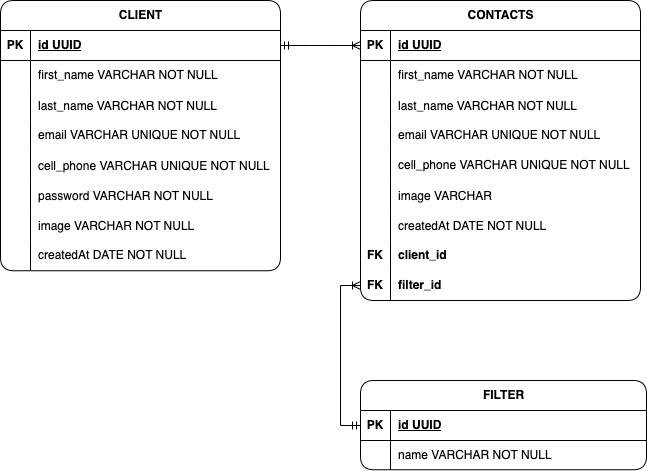

The diagram above was exported from draw.io. Its source (the exported page's mxGraphModel, read from the mxfile embedded in the PNG):
<mxGraphModel dx="1137" dy="718" grid="0" gridSize="10" guides="1" tooltips="1" connect="1" arrows="1" fold="1" page="1" pageScale="1" pageWidth="827" pageHeight="1169" background="#ffffff" math="0" shadow="0">
  <root>
    <mxCell id="0" />
    <mxCell id="1" parent="0" />
    <mxCell id="jvOADC7_jm3HE68UrYT4-1" value="CLIENT" style="shape=table;startSize=30;container=1;collapsible=1;childLayout=tableLayout;fixedRows=1;rowLines=0;fontStyle=1;align=center;resizeLast=1;html=1;rounded=1;" parent="1" vertex="1">
      <mxGeometry x="90" y="100" width="280" height="270.25" as="geometry">
        <mxRectangle x="90" y="100" width="78" height="30" as="alternateBounds" />
      </mxGeometry>
    </mxCell>
    <mxCell id="jvOADC7_jm3HE68UrYT4-2" value="" style="shape=tableRow;horizontal=0;startSize=0;swimlaneHead=0;swimlaneBody=0;fillColor=none;collapsible=0;dropTarget=0;points=[[0,0.5],[1,0.5]];portConstraint=eastwest;top=0;left=0;right=0;bottom=1;" parent="jvOADC7_jm3HE68UrYT4-1" vertex="1">
      <mxGeometry y="30" width="280" height="30" as="geometry" />
    </mxCell>
    <mxCell id="jvOADC7_jm3HE68UrYT4-3" value="PK" style="shape=partialRectangle;connectable=0;fillColor=none;top=0;left=0;bottom=0;right=0;fontStyle=1;overflow=hidden;whiteSpace=wrap;html=1;" parent="jvOADC7_jm3HE68UrYT4-2" vertex="1">
      <mxGeometry width="30" height="30" as="geometry">
        <mxRectangle width="30" height="30" as="alternateBounds" />
      </mxGeometry>
    </mxCell>
    <mxCell id="jvOADC7_jm3HE68UrYT4-4" value="id UUID" style="shape=partialRectangle;connectable=0;fillColor=none;top=0;left=0;bottom=0;right=0;align=left;spacingLeft=6;fontStyle=5;overflow=hidden;whiteSpace=wrap;html=1;" parent="jvOADC7_jm3HE68UrYT4-2" vertex="1">
      <mxGeometry x="30" width="250" height="30" as="geometry">
        <mxRectangle width="250" height="30" as="alternateBounds" />
      </mxGeometry>
    </mxCell>
    <mxCell id="jvOADC7_jm3HE68UrYT4-5" value="" style="shape=tableRow;horizontal=0;startSize=0;swimlaneHead=0;swimlaneBody=0;fillColor=none;collapsible=0;dropTarget=0;points=[[0,0.5],[1,0.5]];portConstraint=eastwest;top=0;left=0;right=0;bottom=0;" parent="jvOADC7_jm3HE68UrYT4-1" vertex="1">
      <mxGeometry y="60" width="280" height="30" as="geometry" />
    </mxCell>
    <mxCell id="jvOADC7_jm3HE68UrYT4-6" value="" style="shape=partialRectangle;connectable=0;fillColor=none;top=0;left=0;bottom=0;right=0;editable=1;overflow=hidden;whiteSpace=wrap;html=1;" parent="jvOADC7_jm3HE68UrYT4-5" vertex="1">
      <mxGeometry width="30" height="30" as="geometry">
        <mxRectangle width="30" height="30" as="alternateBounds" />
      </mxGeometry>
    </mxCell>
    <mxCell id="jvOADC7_jm3HE68UrYT4-7" value="first_name VARCHAR NOT NULL" style="shape=partialRectangle;connectable=0;fillColor=none;top=0;left=0;bottom=0;right=0;align=left;spacingLeft=6;overflow=hidden;whiteSpace=wrap;html=1;" parent="jvOADC7_jm3HE68UrYT4-5" vertex="1">
      <mxGeometry x="30" width="250" height="30" as="geometry">
        <mxRectangle width="250" height="30" as="alternateBounds" />
      </mxGeometry>
    </mxCell>
    <mxCell id="sx52FNT__N6d4fqhFHLU-23" value="" style="shape=tableRow;horizontal=0;startSize=0;swimlaneHead=0;swimlaneBody=0;fillColor=none;collapsible=0;dropTarget=0;points=[[0,0.5],[1,0.5]];portConstraint=eastwest;top=0;left=0;right=0;bottom=0;" vertex="1" parent="jvOADC7_jm3HE68UrYT4-1">
      <mxGeometry y="90" width="280" height="30" as="geometry" />
    </mxCell>
    <mxCell id="sx52FNT__N6d4fqhFHLU-24" value="" style="shape=partialRectangle;connectable=0;fillColor=none;top=0;left=0;bottom=0;right=0;editable=1;overflow=hidden;" vertex="1" parent="sx52FNT__N6d4fqhFHLU-23">
      <mxGeometry width="30" height="30" as="geometry">
        <mxRectangle width="30" height="30" as="alternateBounds" />
      </mxGeometry>
    </mxCell>
    <mxCell id="sx52FNT__N6d4fqhFHLU-25" value="last_name VARCHAR NOT NULL" style="shape=partialRectangle;connectable=0;fillColor=none;top=0;left=0;bottom=0;right=0;align=left;spacingLeft=6;overflow=hidden;" vertex="1" parent="sx52FNT__N6d4fqhFHLU-23">
      <mxGeometry x="30" width="250" height="30" as="geometry">
        <mxRectangle width="250" height="30" as="alternateBounds" />
      </mxGeometry>
    </mxCell>
    <mxCell id="jvOADC7_jm3HE68UrYT4-8" value="" style="shape=tableRow;horizontal=0;startSize=0;swimlaneHead=0;swimlaneBody=0;fillColor=none;collapsible=0;dropTarget=0;points=[[0,0.5],[1,0.5]];portConstraint=eastwest;top=0;left=0;right=0;bottom=0;" parent="jvOADC7_jm3HE68UrYT4-1" vertex="1">
      <mxGeometry y="120" width="280" height="30" as="geometry" />
    </mxCell>
    <mxCell id="jvOADC7_jm3HE68UrYT4-9" value="" style="shape=partialRectangle;connectable=0;fillColor=none;top=0;left=0;bottom=0;right=0;editable=1;overflow=hidden;whiteSpace=wrap;html=1;" parent="jvOADC7_jm3HE68UrYT4-8" vertex="1">
      <mxGeometry width="30" height="30" as="geometry">
        <mxRectangle width="30" height="30" as="alternateBounds" />
      </mxGeometry>
    </mxCell>
    <mxCell id="jvOADC7_jm3HE68UrYT4-10" value="email VARCHAR UNIQUE NOT NULL" style="shape=partialRectangle;connectable=0;fillColor=none;top=0;left=0;bottom=0;right=0;align=left;spacingLeft=6;overflow=hidden;whiteSpace=wrap;html=1;" parent="jvOADC7_jm3HE68UrYT4-8" vertex="1">
      <mxGeometry x="30" width="250" height="30" as="geometry">
        <mxRectangle width="250" height="30" as="alternateBounds" />
      </mxGeometry>
    </mxCell>
    <mxCell id="jvOADC7_jm3HE68UrYT4-27" value="" style="shape=tableRow;horizontal=0;startSize=0;swimlaneHead=0;swimlaneBody=0;fillColor=none;collapsible=0;dropTarget=0;points=[[0,0.5],[1,0.5]];portConstraint=eastwest;top=0;left=0;right=0;bottom=0;" parent="jvOADC7_jm3HE68UrYT4-1" vertex="1">
      <mxGeometry y="150" width="280" height="30" as="geometry" />
    </mxCell>
    <mxCell id="jvOADC7_jm3HE68UrYT4-28" value="" style="shape=partialRectangle;connectable=0;fillColor=none;top=0;left=0;bottom=0;right=0;editable=1;overflow=hidden;" parent="jvOADC7_jm3HE68UrYT4-27" vertex="1">
      <mxGeometry width="30" height="30" as="geometry">
        <mxRectangle width="30" height="30" as="alternateBounds" />
      </mxGeometry>
    </mxCell>
    <mxCell id="jvOADC7_jm3HE68UrYT4-29" value="cell_phone VARCHAR UNIQUE NOT NULL" style="shape=partialRectangle;connectable=0;fillColor=none;top=0;left=0;bottom=0;right=0;align=left;spacingLeft=6;overflow=hidden;" parent="jvOADC7_jm3HE68UrYT4-27" vertex="1">
      <mxGeometry x="30" width="250" height="30" as="geometry">
        <mxRectangle width="250" height="30" as="alternateBounds" />
      </mxGeometry>
    </mxCell>
    <mxCell id="sx52FNT__N6d4fqhFHLU-20" value="" style="shape=tableRow;horizontal=0;startSize=0;swimlaneHead=0;swimlaneBody=0;fillColor=none;collapsible=0;dropTarget=0;points=[[0,0.5],[1,0.5]];portConstraint=eastwest;top=0;left=0;right=0;bottom=0;" vertex="1" parent="jvOADC7_jm3HE68UrYT4-1">
      <mxGeometry y="180" width="280" height="30" as="geometry" />
    </mxCell>
    <mxCell id="sx52FNT__N6d4fqhFHLU-21" value="" style="shape=partialRectangle;connectable=0;fillColor=none;top=0;left=0;bottom=0;right=0;editable=1;overflow=hidden;" vertex="1" parent="sx52FNT__N6d4fqhFHLU-20">
      <mxGeometry width="30" height="30" as="geometry">
        <mxRectangle width="30" height="30" as="alternateBounds" />
      </mxGeometry>
    </mxCell>
    <mxCell id="sx52FNT__N6d4fqhFHLU-22" value="password VARCHAR NOT NULL" style="shape=partialRectangle;connectable=0;fillColor=none;top=0;left=0;bottom=0;right=0;align=left;spacingLeft=6;overflow=hidden;" vertex="1" parent="sx52FNT__N6d4fqhFHLU-20">
      <mxGeometry x="30" width="250" height="30" as="geometry">
        <mxRectangle width="250" height="30" as="alternateBounds" />
      </mxGeometry>
    </mxCell>
    <mxCell id="sx52FNT__N6d4fqhFHLU-26" value="" style="shape=tableRow;horizontal=0;startSize=0;swimlaneHead=0;swimlaneBody=0;fillColor=none;collapsible=0;dropTarget=0;points=[[0,0.5],[1,0.5]];portConstraint=eastwest;top=0;left=0;right=0;bottom=0;" vertex="1" parent="jvOADC7_jm3HE68UrYT4-1">
      <mxGeometry y="210" width="280" height="30" as="geometry" />
    </mxCell>
    <mxCell id="sx52FNT__N6d4fqhFHLU-27" value="" style="shape=partialRectangle;connectable=0;fillColor=none;top=0;left=0;bottom=0;right=0;editable=1;overflow=hidden;" vertex="1" parent="sx52FNT__N6d4fqhFHLU-26">
      <mxGeometry width="30" height="30" as="geometry">
        <mxRectangle width="30" height="30" as="alternateBounds" />
      </mxGeometry>
    </mxCell>
    <mxCell id="sx52FNT__N6d4fqhFHLU-28" value="image VARCHAR NOT NULL" style="shape=partialRectangle;connectable=0;fillColor=none;top=0;left=0;bottom=0;right=0;align=left;spacingLeft=6;overflow=hidden;" vertex="1" parent="sx52FNT__N6d4fqhFHLU-26">
      <mxGeometry x="30" width="250" height="30" as="geometry">
        <mxRectangle width="250" height="30" as="alternateBounds" />
      </mxGeometry>
    </mxCell>
    <mxCell id="jvOADC7_jm3HE68UrYT4-11" value="" style="shape=tableRow;horizontal=0;startSize=0;swimlaneHead=0;swimlaneBody=0;fillColor=none;collapsible=0;dropTarget=0;points=[[0,0.5],[1,0.5]];portConstraint=eastwest;top=0;left=0;right=0;bottom=0;" parent="jvOADC7_jm3HE68UrYT4-1" vertex="1">
      <mxGeometry y="240" width="280" height="30" as="geometry" />
    </mxCell>
    <mxCell id="jvOADC7_jm3HE68UrYT4-12" value="" style="shape=partialRectangle;connectable=0;fillColor=none;top=0;left=0;bottom=0;right=0;editable=1;overflow=hidden;whiteSpace=wrap;html=1;" parent="jvOADC7_jm3HE68UrYT4-11" vertex="1">
      <mxGeometry width="30" height="30" as="geometry">
        <mxRectangle width="30" height="30" as="alternateBounds" />
      </mxGeometry>
    </mxCell>
    <mxCell id="jvOADC7_jm3HE68UrYT4-13" value="createdAt DATE NOT NULL" style="shape=partialRectangle;connectable=0;fillColor=none;top=0;left=0;bottom=0;right=0;align=left;spacingLeft=6;overflow=hidden;whiteSpace=wrap;html=1;" parent="jvOADC7_jm3HE68UrYT4-11" vertex="1">
      <mxGeometry x="30" width="250" height="30" as="geometry">
        <mxRectangle width="250" height="30" as="alternateBounds" />
      </mxGeometry>
    </mxCell>
    <mxCell id="jvOADC7_jm3HE68UrYT4-14" value="CONTACTS" style="shape=table;startSize=30;container=1;collapsible=1;childLayout=tableLayout;fixedRows=1;rowLines=0;fontStyle=1;align=center;resizeLast=1;html=1;rounded=1;" parent="1" vertex="1">
      <mxGeometry x="450" y="100" width="280" height="300" as="geometry">
        <mxRectangle x="450" y="100" width="101" height="30" as="alternateBounds" />
      </mxGeometry>
    </mxCell>
    <mxCell id="jvOADC7_jm3HE68UrYT4-15" value="" style="shape=tableRow;horizontal=0;startSize=0;swimlaneHead=0;swimlaneBody=0;fillColor=none;collapsible=0;dropTarget=0;points=[[0,0.5],[1,0.5]];portConstraint=eastwest;top=0;left=0;right=0;bottom=1;" parent="jvOADC7_jm3HE68UrYT4-14" vertex="1">
      <mxGeometry y="30" width="280" height="30" as="geometry" />
    </mxCell>
    <mxCell id="jvOADC7_jm3HE68UrYT4-16" value="PK" style="shape=partialRectangle;connectable=0;fillColor=none;top=0;left=0;bottom=0;right=0;fontStyle=1;overflow=hidden;whiteSpace=wrap;html=1;" parent="jvOADC7_jm3HE68UrYT4-15" vertex="1">
      <mxGeometry width="30" height="30" as="geometry">
        <mxRectangle width="30" height="30" as="alternateBounds" />
      </mxGeometry>
    </mxCell>
    <mxCell id="jvOADC7_jm3HE68UrYT4-17" value="id UUID" style="shape=partialRectangle;connectable=0;fillColor=none;top=0;left=0;bottom=0;right=0;align=left;spacingLeft=6;fontStyle=5;overflow=hidden;whiteSpace=wrap;html=1;" parent="jvOADC7_jm3HE68UrYT4-15" vertex="1">
      <mxGeometry x="30" width="250" height="30" as="geometry">
        <mxRectangle width="250" height="30" as="alternateBounds" />
      </mxGeometry>
    </mxCell>
    <mxCell id="jvOADC7_jm3HE68UrYT4-18" value="" style="shape=tableRow;horizontal=0;startSize=0;swimlaneHead=0;swimlaneBody=0;fillColor=none;collapsible=0;dropTarget=0;points=[[0,0.5],[1,0.5]];portConstraint=eastwest;top=0;left=0;right=0;bottom=0;" parent="jvOADC7_jm3HE68UrYT4-14" vertex="1">
      <mxGeometry y="60" width="280" height="30" as="geometry" />
    </mxCell>
    <mxCell id="jvOADC7_jm3HE68UrYT4-19" value="" style="shape=partialRectangle;connectable=0;fillColor=none;top=0;left=0;bottom=0;right=0;editable=1;overflow=hidden;whiteSpace=wrap;html=1;" parent="jvOADC7_jm3HE68UrYT4-18" vertex="1">
      <mxGeometry width="30" height="30" as="geometry">
        <mxRectangle width="30" height="30" as="alternateBounds" />
      </mxGeometry>
    </mxCell>
    <mxCell id="jvOADC7_jm3HE68UrYT4-20" value="first_name VARCHAR NOT NULL" style="shape=partialRectangle;connectable=0;fillColor=none;top=0;left=0;bottom=0;right=0;align=left;spacingLeft=6;overflow=hidden;whiteSpace=wrap;html=1;" parent="jvOADC7_jm3HE68UrYT4-18" vertex="1">
      <mxGeometry x="30" width="250" height="30" as="geometry">
        <mxRectangle width="250" height="30" as="alternateBounds" />
      </mxGeometry>
    </mxCell>
    <mxCell id="sx52FNT__N6d4fqhFHLU-29" value="" style="shape=tableRow;horizontal=0;startSize=0;swimlaneHead=0;swimlaneBody=0;fillColor=none;collapsible=0;dropTarget=0;points=[[0,0.5],[1,0.5]];portConstraint=eastwest;top=0;left=0;right=0;bottom=0;" vertex="1" parent="jvOADC7_jm3HE68UrYT4-14">
      <mxGeometry y="90" width="280" height="30" as="geometry" />
    </mxCell>
    <mxCell id="sx52FNT__N6d4fqhFHLU-30" value="" style="shape=partialRectangle;connectable=0;fillColor=none;top=0;left=0;bottom=0;right=0;editable=1;overflow=hidden;" vertex="1" parent="sx52FNT__N6d4fqhFHLU-29">
      <mxGeometry width="30" height="30" as="geometry">
        <mxRectangle width="30" height="30" as="alternateBounds" />
      </mxGeometry>
    </mxCell>
    <mxCell id="sx52FNT__N6d4fqhFHLU-31" value="last_name VARCHAR NOT NULL" style="shape=partialRectangle;connectable=0;fillColor=none;top=0;left=0;bottom=0;right=0;align=left;spacingLeft=6;overflow=hidden;" vertex="1" parent="sx52FNT__N6d4fqhFHLU-29">
      <mxGeometry x="30" width="250" height="30" as="geometry">
        <mxRectangle width="250" height="30" as="alternateBounds" />
      </mxGeometry>
    </mxCell>
    <mxCell id="jvOADC7_jm3HE68UrYT4-21" value="" style="shape=tableRow;horizontal=0;startSize=0;swimlaneHead=0;swimlaneBody=0;fillColor=none;collapsible=0;dropTarget=0;points=[[0,0.5],[1,0.5]];portConstraint=eastwest;top=0;left=0;right=0;bottom=0;" parent="jvOADC7_jm3HE68UrYT4-14" vertex="1">
      <mxGeometry y="120" width="280" height="30" as="geometry" />
    </mxCell>
    <mxCell id="jvOADC7_jm3HE68UrYT4-22" value="" style="shape=partialRectangle;connectable=0;fillColor=none;top=0;left=0;bottom=0;right=0;editable=1;overflow=hidden;whiteSpace=wrap;html=1;" parent="jvOADC7_jm3HE68UrYT4-21" vertex="1">
      <mxGeometry width="30" height="30" as="geometry">
        <mxRectangle width="30" height="30" as="alternateBounds" />
      </mxGeometry>
    </mxCell>
    <mxCell id="jvOADC7_jm3HE68UrYT4-23" value="email VARCHAR UNIQUE NOT NULL" style="shape=partialRectangle;connectable=0;fillColor=none;top=0;left=0;bottom=0;right=0;align=left;spacingLeft=6;overflow=hidden;whiteSpace=wrap;html=1;" parent="jvOADC7_jm3HE68UrYT4-21" vertex="1">
      <mxGeometry x="30" width="250" height="30" as="geometry">
        <mxRectangle width="250" height="30" as="alternateBounds" />
      </mxGeometry>
    </mxCell>
    <mxCell id="jvOADC7_jm3HE68UrYT4-24" value="" style="shape=tableRow;horizontal=0;startSize=0;swimlaneHead=0;swimlaneBody=0;fillColor=none;collapsible=0;dropTarget=0;points=[[0,0.5],[1,0.5]];portConstraint=eastwest;top=0;left=0;right=0;bottom=0;" parent="jvOADC7_jm3HE68UrYT4-14" vertex="1">
      <mxGeometry y="150" width="280" height="30" as="geometry" />
    </mxCell>
    <mxCell id="jvOADC7_jm3HE68UrYT4-25" value="" style="shape=partialRectangle;connectable=0;fillColor=none;top=0;left=0;bottom=0;right=0;editable=1;overflow=hidden;whiteSpace=wrap;html=1;" parent="jvOADC7_jm3HE68UrYT4-24" vertex="1">
      <mxGeometry width="30" height="30" as="geometry">
        <mxRectangle width="30" height="30" as="alternateBounds" />
      </mxGeometry>
    </mxCell>
    <mxCell id="jvOADC7_jm3HE68UrYT4-26" value="cell_phone&amp;nbsp;VARCHAR UNIQUE NOT NULL" style="shape=partialRectangle;connectable=0;fillColor=none;top=0;left=0;bottom=0;right=0;align=left;spacingLeft=6;overflow=hidden;whiteSpace=wrap;html=1;" parent="jvOADC7_jm3HE68UrYT4-24" vertex="1">
      <mxGeometry x="30" width="250" height="30" as="geometry">
        <mxRectangle width="250" height="30" as="alternateBounds" />
      </mxGeometry>
    </mxCell>
    <mxCell id="sx52FNT__N6d4fqhFHLU-17" value="" style="shape=tableRow;horizontal=0;startSize=0;swimlaneHead=0;swimlaneBody=0;fillColor=none;collapsible=0;dropTarget=0;points=[[0,0.5],[1,0.5]];portConstraint=eastwest;top=0;left=0;right=0;bottom=0;" vertex="1" parent="jvOADC7_jm3HE68UrYT4-14">
      <mxGeometry y="180" width="280" height="30" as="geometry" />
    </mxCell>
    <mxCell id="sx52FNT__N6d4fqhFHLU-18" value="" style="shape=partialRectangle;connectable=0;fillColor=none;top=0;left=0;bottom=0;right=0;editable=1;overflow=hidden;" vertex="1" parent="sx52FNT__N6d4fqhFHLU-17">
      <mxGeometry width="30" height="30" as="geometry">
        <mxRectangle width="30" height="30" as="alternateBounds" />
      </mxGeometry>
    </mxCell>
    <mxCell id="sx52FNT__N6d4fqhFHLU-19" value="image VARCHAR " style="shape=partialRectangle;connectable=0;fillColor=none;top=0;left=0;bottom=0;right=0;align=left;spacingLeft=6;overflow=hidden;" vertex="1" parent="sx52FNT__N6d4fqhFHLU-17">
      <mxGeometry x="30" width="250" height="30" as="geometry">
        <mxRectangle width="250" height="30" as="alternateBounds" />
      </mxGeometry>
    </mxCell>
    <mxCell id="jvOADC7_jm3HE68UrYT4-38" value="" style="shape=tableRow;horizontal=0;startSize=0;swimlaneHead=0;swimlaneBody=0;fillColor=none;collapsible=0;dropTarget=0;points=[[0,0.5],[1,0.5]];portConstraint=eastwest;top=0;left=0;right=0;bottom=0;" parent="jvOADC7_jm3HE68UrYT4-14" vertex="1">
      <mxGeometry y="210" width="280" height="30" as="geometry" />
    </mxCell>
    <mxCell id="jvOADC7_jm3HE68UrYT4-39" value="" style="shape=partialRectangle;connectable=0;fillColor=none;top=0;left=0;bottom=0;right=0;editable=1;overflow=hidden;" parent="jvOADC7_jm3HE68UrYT4-38" vertex="1">
      <mxGeometry width="30" height="30" as="geometry">
        <mxRectangle width="30" height="30" as="alternateBounds" />
      </mxGeometry>
    </mxCell>
    <mxCell id="jvOADC7_jm3HE68UrYT4-40" value="createdAt DATE NOT NULL" style="shape=partialRectangle;connectable=0;fillColor=none;top=0;left=0;bottom=0;right=0;align=left;spacingLeft=6;overflow=hidden;" parent="jvOADC7_jm3HE68UrYT4-38" vertex="1">
      <mxGeometry x="30" width="250" height="30" as="geometry">
        <mxRectangle width="250" height="30" as="alternateBounds" />
      </mxGeometry>
    </mxCell>
    <mxCell id="jvOADC7_jm3HE68UrYT4-42" value="" style="shape=tableRow;horizontal=0;startSize=0;swimlaneHead=0;swimlaneBody=0;fillColor=none;collapsible=0;dropTarget=0;points=[[0,0.5],[1,0.5]];portConstraint=eastwest;top=0;left=0;right=0;bottom=0;" parent="jvOADC7_jm3HE68UrYT4-14" vertex="1">
      <mxGeometry y="240" width="280" height="30" as="geometry" />
    </mxCell>
    <mxCell id="jvOADC7_jm3HE68UrYT4-43" value="&lt;b&gt;FK&lt;/b&gt;" style="shape=partialRectangle;connectable=0;fillColor=none;top=0;left=0;bottom=0;right=0;fontStyle=0;overflow=hidden;whiteSpace=wrap;html=1;" parent="jvOADC7_jm3HE68UrYT4-42" vertex="1">
      <mxGeometry width="30" height="30" as="geometry">
        <mxRectangle width="30" height="30" as="alternateBounds" />
      </mxGeometry>
    </mxCell>
    <mxCell id="jvOADC7_jm3HE68UrYT4-44" value="&lt;b&gt;client_id&lt;/b&gt;" style="shape=partialRectangle;connectable=0;fillColor=none;top=0;left=0;bottom=0;right=0;align=left;spacingLeft=6;fontStyle=0;overflow=hidden;whiteSpace=wrap;html=1;" parent="jvOADC7_jm3HE68UrYT4-42" vertex="1">
      <mxGeometry x="30" width="250" height="30" as="geometry">
        <mxRectangle width="250" height="30" as="alternateBounds" />
      </mxGeometry>
    </mxCell>
    <mxCell id="sx52FNT__N6d4fqhFHLU-14" value="" style="shape=tableRow;horizontal=0;startSize=0;swimlaneHead=0;swimlaneBody=0;fillColor=none;collapsible=0;dropTarget=0;points=[[0,0.5],[1,0.5]];portConstraint=eastwest;top=0;left=0;right=0;bottom=0;" vertex="1" parent="jvOADC7_jm3HE68UrYT4-14">
      <mxGeometry y="270" width="280" height="30" as="geometry" />
    </mxCell>
    <mxCell id="sx52FNT__N6d4fqhFHLU-15" value="FK" style="shape=partialRectangle;connectable=0;fillColor=none;top=0;left=0;bottom=0;right=0;fontStyle=1;overflow=hidden;whiteSpace=wrap;html=1;" vertex="1" parent="sx52FNT__N6d4fqhFHLU-14">
      <mxGeometry width="30" height="30" as="geometry">
        <mxRectangle width="30" height="30" as="alternateBounds" />
      </mxGeometry>
    </mxCell>
    <mxCell id="sx52FNT__N6d4fqhFHLU-16" value="filter_id" style="shape=partialRectangle;connectable=0;fillColor=none;top=0;left=0;bottom=0;right=0;align=left;spacingLeft=6;fontStyle=1;overflow=hidden;whiteSpace=wrap;html=1;" vertex="1" parent="sx52FNT__N6d4fqhFHLU-14">
      <mxGeometry x="30" width="250" height="30" as="geometry">
        <mxRectangle width="250" height="30" as="alternateBounds" />
      </mxGeometry>
    </mxCell>
    <mxCell id="jvOADC7_jm3HE68UrYT4-41" value="" style="edgeStyle=entityRelationEdgeStyle;fontSize=12;html=1;endArrow=ERoneToMany;startArrow=ERmandOne;rounded=0;exitX=1;exitY=0.5;exitDx=0;exitDy=0;entryX=0;entryY=0.5;entryDx=0;entryDy=0;" parent="1" source="jvOADC7_jm3HE68UrYT4-2" target="jvOADC7_jm3HE68UrYT4-15" edge="1">
      <mxGeometry width="100" height="100" relative="1" as="geometry">
        <mxPoint x="340" y="240" as="sourcePoint" />
        <mxPoint x="440" y="140" as="targetPoint" />
      </mxGeometry>
    </mxCell>
    <mxCell id="sx52FNT__N6d4fqhFHLU-1" value="FILTER" style="shape=table;startSize=30;container=1;collapsible=1;childLayout=tableLayout;fixedRows=1;rowLines=0;fontStyle=1;align=center;resizeLast=1;html=1;rounded=1;" vertex="1" parent="1">
      <mxGeometry x="450" y="480" width="286" height="89.25" as="geometry" />
    </mxCell>
    <mxCell id="sx52FNT__N6d4fqhFHLU-2" value="" style="shape=tableRow;horizontal=0;startSize=0;swimlaneHead=0;swimlaneBody=0;fillColor=none;collapsible=0;dropTarget=0;points=[[0,0.5],[1,0.5]];portConstraint=eastwest;top=0;left=0;right=0;bottom=1;" vertex="1" parent="sx52FNT__N6d4fqhFHLU-1">
      <mxGeometry y="30" width="286" height="30" as="geometry" />
    </mxCell>
    <mxCell id="sx52FNT__N6d4fqhFHLU-3" value="PK" style="shape=partialRectangle;connectable=0;fillColor=none;top=0;left=0;bottom=0;right=0;fontStyle=1;overflow=hidden;whiteSpace=wrap;html=1;" vertex="1" parent="sx52FNT__N6d4fqhFHLU-2">
      <mxGeometry width="30" height="30" as="geometry">
        <mxRectangle width="30" height="30" as="alternateBounds" />
      </mxGeometry>
    </mxCell>
    <mxCell id="sx52FNT__N6d4fqhFHLU-4" value="id UUID" style="shape=partialRectangle;connectable=0;fillColor=none;top=0;left=0;bottom=0;right=0;align=left;spacingLeft=6;fontStyle=5;overflow=hidden;whiteSpace=wrap;html=1;" vertex="1" parent="sx52FNT__N6d4fqhFHLU-2">
      <mxGeometry x="30" width="256" height="30" as="geometry">
        <mxRectangle width="256" height="30" as="alternateBounds" />
      </mxGeometry>
    </mxCell>
    <mxCell id="sx52FNT__N6d4fqhFHLU-5" value="" style="shape=tableRow;horizontal=0;startSize=0;swimlaneHead=0;swimlaneBody=0;fillColor=none;collapsible=0;dropTarget=0;points=[[0,0.5],[1,0.5]];portConstraint=eastwest;top=0;left=0;right=0;bottom=0;" vertex="1" parent="sx52FNT__N6d4fqhFHLU-1">
      <mxGeometry y="60" width="286" height="29" as="geometry" />
    </mxCell>
    <mxCell id="sx52FNT__N6d4fqhFHLU-6" value="" style="shape=partialRectangle;connectable=0;fillColor=none;top=0;left=0;bottom=0;right=0;editable=1;overflow=hidden;whiteSpace=wrap;html=1;" vertex="1" parent="sx52FNT__N6d4fqhFHLU-5">
      <mxGeometry width="30" height="29" as="geometry">
        <mxRectangle width="30" height="29" as="alternateBounds" />
      </mxGeometry>
    </mxCell>
    <mxCell id="sx52FNT__N6d4fqhFHLU-7" value="name VARCHAR NOT NULL" style="shape=partialRectangle;connectable=0;fillColor=none;top=0;left=0;bottom=0;right=0;align=left;spacingLeft=6;overflow=hidden;whiteSpace=wrap;html=1;" vertex="1" parent="sx52FNT__N6d4fqhFHLU-5">
      <mxGeometry x="30" width="256" height="29" as="geometry">
        <mxRectangle width="256" height="29" as="alternateBounds" />
      </mxGeometry>
    </mxCell>
    <mxCell id="sx52FNT__N6d4fqhFHLU-32" value="" style="edgeStyle=orthogonalEdgeStyle;fontSize=12;html=1;endArrow=ERoneToMany;startArrow=ERmandOne;rounded=0;entryX=0;entryY=0.5;entryDx=0;entryDy=0;exitX=0;exitY=0.5;exitDx=0;exitDy=0;" edge="1" parent="1" source="sx52FNT__N6d4fqhFHLU-2" target="sx52FNT__N6d4fqhFHLU-14">
      <mxGeometry width="100" height="100" relative="1" as="geometry">
        <mxPoint x="405" y="528" as="sourcePoint" />
        <mxPoint x="446" y="380" as="targetPoint" />
        <Array as="points">
          <mxPoint x="430" y="525" />
          <mxPoint x="430" y="385" />
        </Array>
      </mxGeometry>
    </mxCell>
  </root>
</mxGraphModel>